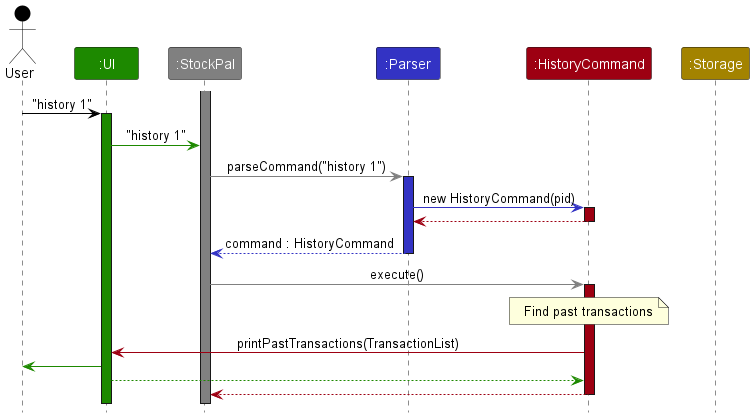

The diagram above was rendered by PlantUML. Its source (embedded in the PNG):
@startuml
!include style.puml
skinparam ArrowFontStyle plain

Actor User as user USER_COLOR
Participant ":UI" as ui UI_COLOR
Participant ":StockPal" as stockpal STOCKPAL_COLOR
Participant ":Parser" as parser PARSER_COLOR
Participant ":HistoryCommand" as command COMMANDS_COLOR
Participant ":Storage" as storage STORAGE_COLOR

activate stockpal STOCKPAL_COLOR

user -[USER_COLOR]> ui : "history 1"
activate ui UI_COLOR

ui -[UI_COLOR]> stockpal : "history 1"

stockpal -[STOCKPAL_COLOR]> parser : parseCommand("history 1")
activate parser PARSER_COLOR


parser -[PARSER_COLOR]> command : new HistoryCommand(pid)
activate command COMMANDS_COLOR
parser <--[COMMANDS_COLOR] command
deactivate command

parser --[PARSER_COLOR]> stockpal : command : HistoryCommand
deactivate parser

stockpal -[STOCKPAL_COLOR]> command : execute()
activate command COMMANDS_COLOR

note over command
    Find past transactions
end note

command -[COMMANDS_COLOR]> ui : printPastTransactions(TransactionList)
user <-[UI_COLOR] ui :
ui [UI_COLOR]--> command
stockpal <--[COMMANDS_COLOR] command
deactivate command

@enduml